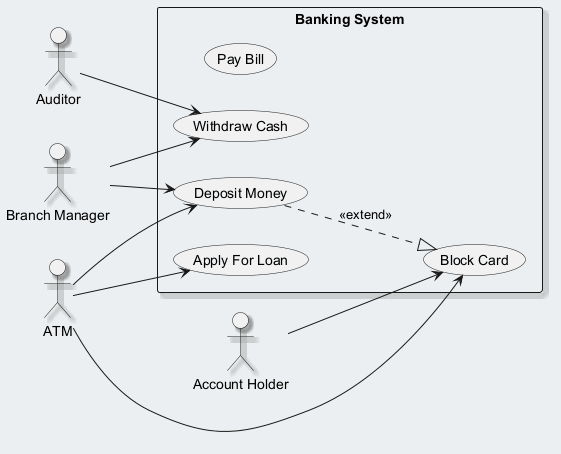

The diagram above was rendered by PlantUML. Its source (embedded in the PNG):
@startuml
skinparam backgroundColor #ECEFF1
skinparam classBackgroundColor #FFFFFF
skinparam classBorderColor #455A64
skinparam shadowing true
left to right direction
actor "Branch Manager" as BranchManager
actor "Account Holder" as AccountHolder
actor "Auditor" as Auditor
actor "ATM" as ATM
rectangle "Banking System" {
  usecase "Block Card" as UC_BlockCard
  usecase "Pay Bill" as UC_PayBill
  usecase "Withdraw Cash" as UC_WithdrawCash
  usecase "Deposit Money" as UC_DepositMoney
  usecase "Apply For Loan" as UC_ApplyForLoan
}
BranchManager --> UC_WithdrawCash
BranchManager --> UC_DepositMoney
AccountHolder --> UC_BlockCard
Auditor --> UC_WithdrawCash
ATM --> UC_ApplyForLoan
ATM --> UC_BlockCard
ATM --> UC_DepositMoney
UC_DepositMoney ..|> UC_BlockCard : <<extend>>
@enduml